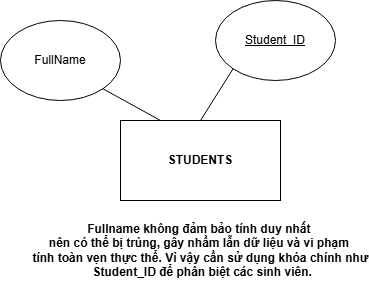

The diagram above was exported from draw.io. Its source (the exported page's mxGraphModel, read from the mxfile embedded in the PNG):
<mxGraphModel dx="868" dy="558" grid="1" gridSize="10" guides="1" tooltips="1" connect="1" arrows="1" fold="1" page="1" pageScale="1" pageWidth="850" pageHeight="1100" math="0" shadow="0">
  <root>
    <mxCell id="0" />
    <mxCell id="1" parent="0" />
    <mxCell id="Co3vs1NifAk7nFxe2o1G-2" value="&lt;b&gt;STUDENTS&lt;/b&gt;" style="rounded=0;whiteSpace=wrap;html=1;" vertex="1" parent="1">
      <mxGeometry x="305" y="220" width="160" height="80" as="geometry" />
    </mxCell>
    <mxCell id="Co3vs1NifAk7nFxe2o1G-3" value="FullName" style="ellipse;whiteSpace=wrap;html=1;" vertex="1" parent="1">
      <mxGeometry x="185" y="120" width="120" height="80" as="geometry" />
    </mxCell>
    <mxCell id="Co3vs1NifAk7nFxe2o1G-4" value="&lt;u&gt;Student_ID&lt;/u&gt;" style="ellipse;whiteSpace=wrap;html=1;" vertex="1" parent="1">
      <mxGeometry x="400" y="100" width="120" height="80" as="geometry" />
    </mxCell>
    <mxCell id="Co3vs1NifAk7nFxe2o1G-10" value="" style="endArrow=none;html=1;rounded=0;entryX=0.25;entryY=0;entryDx=0;entryDy=0;exitX=1;exitY=1;exitDx=0;exitDy=0;" edge="1" parent="1" source="Co3vs1NifAk7nFxe2o1G-3" target="Co3vs1NifAk7nFxe2o1G-2">
      <mxGeometry width="50" height="50" relative="1" as="geometry">
        <mxPoint x="265" y="190" as="sourcePoint" />
        <mxPoint x="315" y="170" as="targetPoint" />
      </mxGeometry>
    </mxCell>
    <mxCell id="Co3vs1NifAk7nFxe2o1G-11" value="" style="endArrow=none;html=1;rounded=0;exitX=0.5;exitY=0;exitDx=0;exitDy=0;entryX=0;entryY=1;entryDx=0;entryDy=0;" edge="1" parent="1" source="Co3vs1NifAk7nFxe2o1G-2" target="Co3vs1NifAk7nFxe2o1G-4">
      <mxGeometry width="50" height="50" relative="1" as="geometry">
        <mxPoint x="375" y="200" as="sourcePoint" />
        <mxPoint x="425" y="180" as="targetPoint" />
        <Array as="points" />
      </mxGeometry>
    </mxCell>
    <mxCell id="Co3vs1NifAk7nFxe2o1G-41" value="" style="text;strokeColor=none;fillColor=none;align=left;verticalAlign=middle;spacingTop=-1;spacingLeft=4;spacingRight=4;rotatable=0;labelPosition=right;points=[];portConstraint=eastwest;" vertex="1" parent="1">
      <mxGeometry x="510" y="310" width="20" height="14" as="geometry" />
    </mxCell>
    <mxCell id="Co3vs1NifAk7nFxe2o1G-43" value="Fullname không đảm bảo tính duy nhất&amp;nbsp;&lt;div&gt;nên có thể bị trùng, gây nhầm lẫn dữ liệu và vi phạm&amp;nbsp;&lt;/div&gt;&lt;div&gt;tính toàn vẹn thực thể. Vì vậy cần sử dụng khóa chính như&lt;/div&gt;&lt;div&gt;&amp;nbsp;Student_ID để phân biệt các sinh viên.&lt;/div&gt;" style="text;align=center;fontStyle=1;verticalAlign=middle;spacingLeft=3;spacingRight=3;strokeColor=none;rotatable=0;points=[[0,0.5],[1,0.5]];portConstraint=eastwest;html=1;" vertex="1" parent="1">
      <mxGeometry x="345" y="320" width="80" height="60" as="geometry" />
    </mxCell>
  </root>
</mxGraphModel>